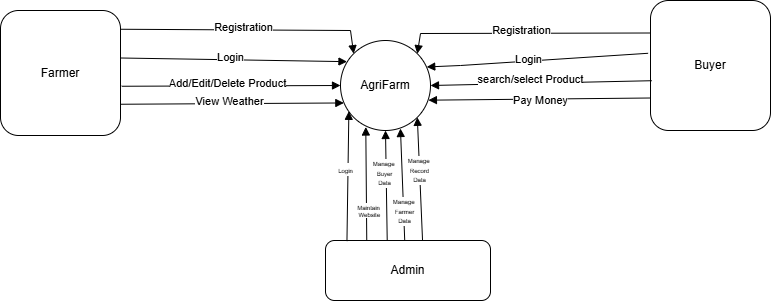

The diagram above was exported from draw.io. Its source (the exported page's mxGraphModel, read from the mxfile embedded in the PNG):
<mxGraphModel dx="946" dy="572" grid="1" gridSize="10" guides="1" tooltips="1" connect="1" arrows="1" fold="1" page="1" pageScale="1" pageWidth="1100" pageHeight="850" math="0" shadow="0">
  <root>
    <mxCell id="0" />
    <mxCell id="1" parent="0" />
    <mxCell id="qUBEWBeAhH_4OEZPTspH-1" parent="1" style="ellipse;whiteSpace=wrap;html=1;aspect=fixed;" value="AgriFarm" vertex="1">
      <mxGeometry height="90" width="90" x="450" y="280" as="geometry" />
    </mxCell>
    <mxCell id="qUBEWBeAhH_4OEZPTspH-2" parent="1" style="rounded=1;whiteSpace=wrap;html=1;" value="Farmer" vertex="1">
      <mxGeometry height="125" width="120" x="110" y="250" as="geometry" />
    </mxCell>
    <mxCell id="qUBEWBeAhH_4OEZPTspH-3" parent="1" style="rounded=1;whiteSpace=wrap;html=1;" value="Buyer" vertex="1">
      <mxGeometry height="130" width="120" x="760" y="240" as="geometry" />
    </mxCell>
    <mxCell id="qUBEWBeAhH_4OEZPTspH-4" parent="1" style="rounded=1;whiteSpace=wrap;html=1;" value="Admin" vertex="1">
      <mxGeometry height="60" width="165" x="435" y="480" as="geometry" />
    </mxCell>
    <mxCell id="qUBEWBeAhH_4OEZPTspH-6" edge="1" parent="1" source="qUBEWBeAhH_4OEZPTspH-2" style="html=1;verticalAlign=bottom;endArrow=block;curved=0;rounded=0;exitX=0.996;exitY=0.15;exitDx=0;exitDy=0;exitPerimeter=0;entryX=0;entryY=0;entryDx=0;entryDy=0;" target="qUBEWBeAhH_4OEZPTspH-1" value="Registration">
      <mxGeometry relative="1" width="80" x="-0.027" y="-7" as="geometry">
        <mxPoint as="offset" />
        <Array as="points">
          <mxPoint x="460" y="270" />
        </Array>
        <mxPoint x="450" y="570" as="sourcePoint" />
        <mxPoint x="530" y="570" as="targetPoint" />
      </mxGeometry>
    </mxCell>
    <mxCell id="qUBEWBeAhH_4OEZPTspH-7" edge="1" parent="1" source="qUBEWBeAhH_4OEZPTspH-2" style="html=1;verticalAlign=bottom;endArrow=block;curved=0;rounded=0;exitX=1.004;exitY=0.38;exitDx=0;exitDy=0;entryX=0.072;entryY=0.235;entryDx=0;entryDy=0;entryPerimeter=0;exitPerimeter=0;" target="qUBEWBeAhH_4OEZPTspH-1" value="Login">
      <mxGeometry relative="1" width="80" x="-0.027" y="-7" as="geometry">
        <mxPoint as="offset" />
        <mxPoint x="220" y="572" as="sourcePoint" />
        <mxPoint x="446" y="570" as="targetPoint" />
      </mxGeometry>
    </mxCell>
    <mxCell id="qUBEWBeAhH_4OEZPTspH-8" edge="1" parent="1" source="qUBEWBeAhH_4OEZPTspH-2" style="html=1;verticalAlign=bottom;endArrow=block;curved=0;rounded=0;exitX=1.01;exitY=0.606;exitDx=0;exitDy=0;entryX=0;entryY=0.5;entryDx=0;entryDy=0;exitPerimeter=0;" target="qUBEWBeAhH_4OEZPTspH-1" value="Add/Edit/Delete Product">
      <mxGeometry relative="1" width="80" x="-0.027" y="-7" as="geometry">
        <mxPoint as="offset" />
        <mxPoint x="280" y="420" as="sourcePoint" />
        <mxPoint x="500" y="420" as="targetPoint" />
      </mxGeometry>
    </mxCell>
    <mxCell id="qUBEWBeAhH_4OEZPTspH-9" edge="1" parent="1" source="qUBEWBeAhH_4OEZPTspH-2" style="html=1;verticalAlign=bottom;endArrow=block;curved=0;rounded=0;exitX=1;exitY=0.75;exitDx=0;exitDy=0;entryX=0.037;entryY=0.694;entryDx=0;entryDy=0;entryPerimeter=0;" target="qUBEWBeAhH_4OEZPTspH-1" value="View Weather">
      <mxGeometry relative="1" width="80" x="-0.027" y="-7" as="geometry">
        <mxPoint as="offset" />
        <mxPoint x="260" y="350" as="sourcePoint" />
        <mxPoint x="480" y="350" as="targetPoint" />
      </mxGeometry>
    </mxCell>
    <mxCell id="qUBEWBeAhH_4OEZPTspH-10" edge="1" parent="1" source="qUBEWBeAhH_4OEZPTspH-3" style="html=1;verticalAlign=bottom;endArrow=block;curved=0;rounded=0;entryX=1;entryY=0;entryDx=0;entryDy=0;exitX=0;exitY=0.25;exitDx=0;exitDy=0;" target="qUBEWBeAhH_4OEZPTspH-1" value="Registration">
      <mxGeometry relative="1" width="80" x="0.0288" y="6" as="geometry">
        <mxPoint as="offset" />
        <Array as="points">
          <mxPoint x="530" y="273" />
        </Array>
        <mxPoint x="730" y="270" as="sourcePoint" />
        <mxPoint x="450" y="470" as="targetPoint" />
      </mxGeometry>
    </mxCell>
    <mxCell id="qUBEWBeAhH_4OEZPTspH-11" edge="1" parent="1" source="qUBEWBeAhH_4OEZPTspH-3" style="html=1;verticalAlign=bottom;endArrow=block;curved=0;rounded=0;exitX=-0.02;exitY=0.406;exitDx=0;exitDy=0;entryX=0.958;entryY=0.294;entryDx=0;entryDy=0;entryPerimeter=0;exitPerimeter=0;" target="qUBEWBeAhH_4OEZPTspH-1" value="Login">
      <mxGeometry relative="1" width="80" x="0.084" y="7" as="geometry">
        <mxPoint as="offset" />
        <Array as="points">
          <mxPoint x="570" y="305" />
        </Array>
        <mxPoint x="310" y="410" as="sourcePoint" />
        <mxPoint x="530" y="410" as="targetPoint" />
      </mxGeometry>
    </mxCell>
    <mxCell id="qUBEWBeAhH_4OEZPTspH-12" edge="1" parent="1" source="qUBEWBeAhH_4OEZPTspH-3" style="html=1;verticalAlign=bottom;endArrow=block;curved=0;rounded=0;exitX=0.011;exitY=0.617;exitDx=0;exitDy=0;entryX=1;entryY=0.5;entryDx=0;entryDy=0;exitPerimeter=0;" target="qUBEWBeAhH_4OEZPTspH-1" value="search/select Product">
      <mxGeometry relative="1" width="80" x="0.0909" y="5" as="geometry">
        <mxPoint as="offset" />
        <mxPoint x="420" y="370" as="sourcePoint" />
        <mxPoint x="640" y="370" as="targetPoint" />
      </mxGeometry>
    </mxCell>
    <mxCell id="qUBEWBeAhH_4OEZPTspH-13" edge="1" parent="1" source="qUBEWBeAhH_4OEZPTspH-3" style="html=1;verticalAlign=bottom;endArrow=block;curved=0;rounded=0;exitX=0;exitY=0.75;exitDx=0;exitDy=0;entryX=0.977;entryY=0.663;entryDx=0;entryDy=0;entryPerimeter=0;" target="qUBEWBeAhH_4OEZPTspH-1" value="Pay Money">
      <mxGeometry relative="1" width="80" x="-0.0095" y="10" as="geometry">
        <mxPoint as="offset" />
        <mxPoint x="580" y="390" as="sourcePoint" />
        <mxPoint x="800" y="390" as="targetPoint" />
      </mxGeometry>
    </mxCell>
    <mxCell id="qUBEWBeAhH_4OEZPTspH-14" edge="1" parent="1" source="qUBEWBeAhH_4OEZPTspH-4" style="html=1;verticalAlign=bottom;endArrow=block;curved=0;rounded=0;exitX=0.13;exitY=0.01;exitDx=0;exitDy=0;entryX=0.093;entryY=0.787;entryDx=0;entryDy=0;exitPerimeter=0;entryPerimeter=0;" target="qUBEWBeAhH_4OEZPTspH-1" value="&lt;font style=&quot;font-size: 6px;&quot;&gt;Login&lt;/font&gt;">
      <mxGeometry relative="1" width="80" x="-0.0254" y="2" as="geometry">
        <mxPoint as="offset" />
        <mxPoint x="340" y="420" as="sourcePoint" />
        <mxPoint x="560" y="420" as="targetPoint" />
      </mxGeometry>
    </mxCell>
    <mxCell id="qUBEWBeAhH_4OEZPTspH-15" edge="1" parent="1" source="qUBEWBeAhH_4OEZPTspH-4" style="html=1;verticalAlign=bottom;endArrow=block;curved=0;rounded=0;exitX=0.25;exitY=0;exitDx=0;exitDy=0;entryX=0.281;entryY=0.961;entryDx=0;entryDy=0;entryPerimeter=0;" target="qUBEWBeAhH_4OEZPTspH-1" value="&lt;div style=&quot;line-height: 70%;&quot;&gt;&lt;font style=&quot;line-height: 70%; font-size: 6px;&quot;&gt;Maintain&lt;/font&gt;&lt;div&gt;&lt;font style=&quot;line-height: 70%; font-size: 6px;&quot;&gt;&amp;nbsp;Website&lt;/font&gt;&lt;/div&gt;&lt;/div&gt;">
      <mxGeometry relative="1" width="80" x="-0.641" y="-2" as="geometry">
        <mxPoint as="offset" />
        <mxPoint x="450" y="440" as="sourcePoint" />
        <mxPoint x="670" y="440" as="targetPoint" />
      </mxGeometry>
    </mxCell>
    <mxCell id="qUBEWBeAhH_4OEZPTspH-16" edge="1" parent="1" source="qUBEWBeAhH_4OEZPTspH-4" style="html=1;verticalAlign=bottom;endArrow=block;curved=0;rounded=0;exitX=0.374;exitY=-0.001;exitDx=0;exitDy=0;entryX=0.5;entryY=1;entryDx=0;entryDy=0;exitPerimeter=0;" target="qUBEWBeAhH_4OEZPTspH-1" value="&lt;div style=&quot;line-height: 70%;&quot;&gt;&lt;font style=&quot;font-size: 6px;&quot;&gt;Manage&amp;nbsp;&lt;/font&gt;&lt;/div&gt;&lt;div style=&quot;line-height: 70%;&quot;&gt;&lt;font style=&quot;font-size: 6px;&quot;&gt;Buyer&lt;/font&gt;&lt;/div&gt;&lt;div style=&quot;line-height: 70%;&quot;&gt;&lt;font style=&quot;font-size: 6px;&quot;&gt;Data&lt;/font&gt;&lt;/div&gt;">
      <mxGeometry relative="1" width="80" x="-0.0849" y="2" as="geometry">
        <mxPoint as="offset" />
        <mxPoint x="590" y="522" as="sourcePoint" />
        <mxPoint x="592" y="410" as="targetPoint" />
      </mxGeometry>
    </mxCell>
    <mxCell id="qUBEWBeAhH_4OEZPTspH-17" edge="1" parent="1" source="qUBEWBeAhH_4OEZPTspH-4" style="html=1;verticalAlign=bottom;endArrow=block;curved=0;rounded=0;exitX=0.48;exitY=-0.009;exitDx=0;exitDy=0;entryX=0.666;entryY=0.978;entryDx=0;entryDy=0;entryPerimeter=0;exitPerimeter=0;" target="qUBEWBeAhH_4OEZPTspH-1" value="&lt;div style=&quot;line-height: 70%;&quot;&gt;&lt;font style=&quot;font-size: 6px;&quot;&gt;Manage&amp;nbsp;&lt;/font&gt;&lt;/div&gt;&lt;div style=&quot;line-height: 70%;&quot;&gt;&lt;font style=&quot;font-size: 6px;&quot;&gt;Farmer&lt;/font&gt;&lt;/div&gt;&lt;div style=&quot;line-height: 70%;&quot;&gt;&lt;font style=&quot;font-size: 6px;&quot;&gt;Data&lt;/font&gt;&lt;/div&gt;">
      <mxGeometry relative="1" width="80" x="-0.8073" as="geometry">
        <mxPoint as="offset" />
        <mxPoint x="564" y="520" as="sourcePoint" />
        <mxPoint x="510" y="370" as="targetPoint" />
      </mxGeometry>
    </mxCell>
    <mxCell id="qUBEWBeAhH_4OEZPTspH-18" edge="1" parent="1" source="qUBEWBeAhH_4OEZPTspH-4" style="html=1;verticalAlign=bottom;endArrow=block;curved=0;rounded=0;exitX=0.588;exitY=-0.007;exitDx=0;exitDy=0;entryX=1;entryY=1;entryDx=0;entryDy=0;exitPerimeter=0;" target="qUBEWBeAhH_4OEZPTspH-1" value="&lt;div style=&quot;line-height: 70%;&quot;&gt;&lt;font style=&quot;font-size: 6px;&quot;&gt;Manage&amp;nbsp;&lt;/font&gt;&lt;/div&gt;&lt;div style=&quot;line-height: 70%;&quot;&gt;&lt;font style=&quot;font-size: 6px;&quot;&gt;Record&lt;/font&gt;&lt;/div&gt;&lt;div style=&quot;line-height: 70%;&quot;&gt;&lt;font style=&quot;font-size: 6px;&quot;&gt;Data&lt;/font&gt;&lt;/div&gt;">
      <mxGeometry relative="1" width="80" x="-0.1344" y="1" as="geometry">
        <mxPoint as="offset" />
        <mxPoint x="581" y="523" as="sourcePoint" />
        <mxPoint x="570" y="410" as="targetPoint" />
      </mxGeometry>
    </mxCell>
  </root>
</mxGraphModel>